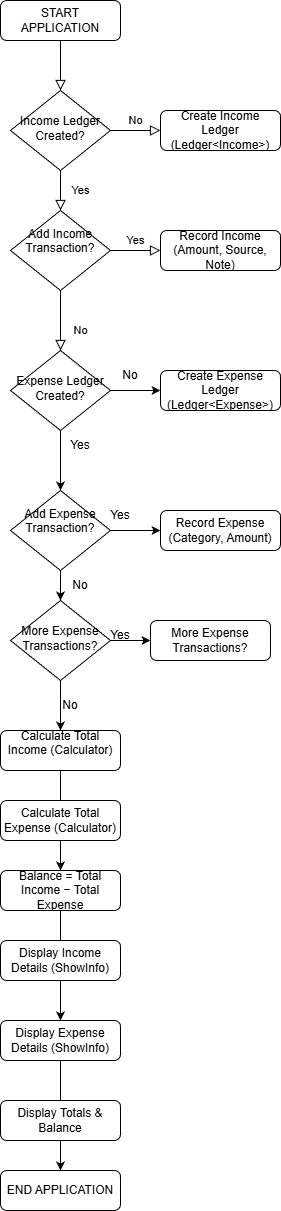

The diagram above was exported from draw.io. Its source (the exported page's mxGraphModel, read from the mxfile embedded in the PNG):
<mxGraphModel dx="1747" dy="1002" grid="1" gridSize="10" guides="1" tooltips="1" connect="1" arrows="1" fold="1" page="1" pageScale="1" pageWidth="827" pageHeight="1169" math="0" shadow="0">
  <root>
    <mxCell id="WIyWlLk6GJQsqaUBKTNV-0" />
    <mxCell id="WIyWlLk6GJQsqaUBKTNV-1" parent="WIyWlLk6GJQsqaUBKTNV-0" />
    <mxCell id="WIyWlLk6GJQsqaUBKTNV-2" edge="1" parent="WIyWlLk6GJQsqaUBKTNV-1" source="WIyWlLk6GJQsqaUBKTNV-3" style="rounded=0;html=1;jettySize=auto;orthogonalLoop=1;fontSize=11;endArrow=block;endFill=0;endSize=8;strokeWidth=1;shadow=0;labelBackgroundColor=none;edgeStyle=orthogonalEdgeStyle;" target="WIyWlLk6GJQsqaUBKTNV-6" value="">
      <mxGeometry relative="1" as="geometry" />
    </mxCell>
    <mxCell id="WIyWlLk6GJQsqaUBKTNV-3" parent="WIyWlLk6GJQsqaUBKTNV-1" style="rounded=1;whiteSpace=wrap;html=1;fontSize=12;glass=0;strokeWidth=1;shadow=0;" value="START APPLICATION" vertex="1">
      <mxGeometry height="40" width="120" x="160" y="80" as="geometry" />
    </mxCell>
    <mxCell id="WIyWlLk6GJQsqaUBKTNV-4" edge="1" parent="WIyWlLk6GJQsqaUBKTNV-1" source="WIyWlLk6GJQsqaUBKTNV-6" style="rounded=0;html=1;jettySize=auto;orthogonalLoop=1;fontSize=11;endArrow=block;endFill=0;endSize=8;strokeWidth=1;shadow=0;labelBackgroundColor=none;edgeStyle=orthogonalEdgeStyle;" target="WIyWlLk6GJQsqaUBKTNV-10" value="Yes">
      <mxGeometry relative="1" y="20" as="geometry">
        <mxPoint as="offset" />
      </mxGeometry>
    </mxCell>
    <mxCell id="WIyWlLk6GJQsqaUBKTNV-5" edge="1" parent="WIyWlLk6GJQsqaUBKTNV-1" source="WIyWlLk6GJQsqaUBKTNV-6" style="edgeStyle=orthogonalEdgeStyle;rounded=0;html=1;jettySize=auto;orthogonalLoop=1;fontSize=11;endArrow=block;endFill=0;endSize=8;strokeWidth=1;shadow=0;labelBackgroundColor=none;" target="WIyWlLk6GJQsqaUBKTNV-7" value="No">
      <mxGeometry relative="1" y="10" as="geometry">
        <mxPoint as="offset" />
      </mxGeometry>
    </mxCell>
    <mxCell id="WIyWlLk6GJQsqaUBKTNV-6" parent="WIyWlLk6GJQsqaUBKTNV-1" style="rhombus;whiteSpace=wrap;html=1;shadow=0;fontFamily=Helvetica;fontSize=12;align=center;strokeWidth=1;spacing=6;spacingTop=-4;" value="Income Ledger Created?" vertex="1">
      <mxGeometry height="80" width="100" x="170" y="170" as="geometry" />
    </mxCell>
    <mxCell id="WIyWlLk6GJQsqaUBKTNV-7" parent="WIyWlLk6GJQsqaUBKTNV-1" style="rounded=1;whiteSpace=wrap;html=1;fontSize=12;glass=0;strokeWidth=1;shadow=0;" value="Create Income Ledger (Ledger&amp;lt;Income&amp;gt;)" vertex="1">
      <mxGeometry height="40" width="120" x="320" y="190" as="geometry" />
    </mxCell>
    <mxCell id="WIyWlLk6GJQsqaUBKTNV-8" edge="1" parent="WIyWlLk6GJQsqaUBKTNV-1" source="WIyWlLk6GJQsqaUBKTNV-10" style="rounded=0;html=1;jettySize=auto;orthogonalLoop=1;fontSize=11;endArrow=block;endFill=0;endSize=8;strokeWidth=1;shadow=0;labelBackgroundColor=none;edgeStyle=orthogonalEdgeStyle;" value="No">
      <mxGeometry relative="1" x="0.3333" y="20" as="geometry">
        <mxPoint as="offset" />
        <mxPoint x="220" y="430" as="targetPoint" />
      </mxGeometry>
    </mxCell>
    <mxCell id="WIyWlLk6GJQsqaUBKTNV-9" edge="1" parent="WIyWlLk6GJQsqaUBKTNV-1" source="WIyWlLk6GJQsqaUBKTNV-10" style="edgeStyle=orthogonalEdgeStyle;rounded=0;html=1;jettySize=auto;orthogonalLoop=1;fontSize=11;endArrow=block;endFill=0;endSize=8;strokeWidth=1;shadow=0;labelBackgroundColor=none;" target="WIyWlLk6GJQsqaUBKTNV-12" value="Yes">
      <mxGeometry relative="1" y="10" as="geometry">
        <mxPoint as="offset" />
      </mxGeometry>
    </mxCell>
    <mxCell id="WIyWlLk6GJQsqaUBKTNV-10" parent="WIyWlLk6GJQsqaUBKTNV-1" style="rhombus;whiteSpace=wrap;html=1;shadow=0;fontFamily=Helvetica;fontSize=12;align=center;strokeWidth=1;spacing=6;spacingTop=-4;" value="&lt;div&gt;Add Income Transaction?&lt;/div&gt;&lt;div&gt;&lt;br&gt;&lt;/div&gt;" vertex="1">
      <mxGeometry height="80" width="100" x="170" y="290" as="geometry" />
    </mxCell>
    <mxCell id="WIyWlLk6GJQsqaUBKTNV-12" parent="WIyWlLk6GJQsqaUBKTNV-1" style="rounded=1;whiteSpace=wrap;html=1;fontSize=12;glass=0;strokeWidth=1;shadow=0;" value="Record Income (Amount, Source, Note)" vertex="1">
      <mxGeometry height="40" width="120" x="320" y="310" as="geometry" />
    </mxCell>
    <mxCell id="Z96DjAoZgjRX4jGIrVtG-8" edge="1" parent="WIyWlLk6GJQsqaUBKTNV-1" source="Z96DjAoZgjRX4jGIrVtG-3" style="edgeStyle=orthogonalEdgeStyle;rounded=0;orthogonalLoop=1;jettySize=auto;html=1;" target="Z96DjAoZgjRX4jGIrVtG-4" value="">
      <mxGeometry relative="1" as="geometry" />
    </mxCell>
    <mxCell id="Z96DjAoZgjRX4jGIrVtG-12" edge="1" parent="WIyWlLk6GJQsqaUBKTNV-1" source="Z96DjAoZgjRX4jGIrVtG-3" style="edgeStyle=orthogonalEdgeStyle;rounded=0;orthogonalLoop=1;jettySize=auto;html=1;" target="Z96DjAoZgjRX4jGIrVtG-5" value="">
      <mxGeometry relative="1" as="geometry" />
    </mxCell>
    <mxCell id="Z96DjAoZgjRX4jGIrVtG-3" parent="WIyWlLk6GJQsqaUBKTNV-1" style="rhombus;whiteSpace=wrap;html=1;shadow=0;fontFamily=Helvetica;fontSize=12;align=center;strokeWidth=1;spacing=6;spacingTop=-4;" value="Expense Ledger Created?" vertex="1">
      <mxGeometry height="80" width="100" x="170" y="430" as="geometry" />
    </mxCell>
    <mxCell id="Z96DjAoZgjRX4jGIrVtG-10" edge="1" parent="WIyWlLk6GJQsqaUBKTNV-1" source="Z96DjAoZgjRX4jGIrVtG-4" style="edgeStyle=orthogonalEdgeStyle;rounded=0;orthogonalLoop=1;jettySize=auto;html=1;" target="Z96DjAoZgjRX4jGIrVtG-9" value="">
      <mxGeometry relative="1" as="geometry" />
    </mxCell>
    <mxCell id="Z96DjAoZgjRX4jGIrVtG-11" edge="1" parent="WIyWlLk6GJQsqaUBKTNV-1" source="Z96DjAoZgjRX4jGIrVtG-4" style="edgeStyle=orthogonalEdgeStyle;rounded=0;orthogonalLoop=1;jettySize=auto;html=1;" target="Z96DjAoZgjRX4jGIrVtG-6" value="">
      <mxGeometry relative="1" as="geometry" />
    </mxCell>
    <mxCell id="Z96DjAoZgjRX4jGIrVtG-4" parent="WIyWlLk6GJQsqaUBKTNV-1" style="rhombus;whiteSpace=wrap;html=1;shadow=0;fontFamily=Helvetica;fontSize=12;align=center;strokeWidth=1;spacing=6;spacingTop=-4;" value="&lt;div&gt;Add Expense Transaction?&lt;/div&gt;&lt;div&gt;&lt;br&gt;&lt;/div&gt;" vertex="1">
      <mxGeometry height="80" width="100" x="170" y="570" as="geometry" />
    </mxCell>
    <mxCell id="Z96DjAoZgjRX4jGIrVtG-5" parent="WIyWlLk6GJQsqaUBKTNV-1" style="rounded=1;whiteSpace=wrap;html=1;fontSize=12;glass=0;strokeWidth=1;shadow=0;" value="Create Expense Ledger (Ledger&amp;lt;Expense&amp;gt;)" vertex="1">
      <mxGeometry height="40" width="120" x="320" y="450" as="geometry" />
    </mxCell>
    <mxCell id="Z96DjAoZgjRX4jGIrVtG-6" parent="WIyWlLk6GJQsqaUBKTNV-1" style="rounded=1;whiteSpace=wrap;html=1;fontSize=12;glass=0;strokeWidth=1;shadow=0;" value="Record Expense (Category, Amount)" vertex="1">
      <mxGeometry height="40" width="120" x="320" y="590" as="geometry" />
    </mxCell>
    <mxCell id="Z96DjAoZgjRX4jGIrVtG-21" edge="1" parent="WIyWlLk6GJQsqaUBKTNV-1" source="Z96DjAoZgjRX4jGIrVtG-9" style="edgeStyle=orthogonalEdgeStyle;rounded=0;orthogonalLoop=1;jettySize=auto;html=1;" target="Z96DjAoZgjRX4jGIrVtG-19" value="">
      <mxGeometry relative="1" as="geometry" />
    </mxCell>
    <mxCell id="Z96DjAoZgjRX4jGIrVtG-24" edge="1" parent="WIyWlLk6GJQsqaUBKTNV-1" source="Z96DjAoZgjRX4jGIrVtG-9" style="edgeStyle=orthogonalEdgeStyle;rounded=0;orthogonalLoop=1;jettySize=auto;html=1;" target="Z96DjAoZgjRX4jGIrVtG-23" value="">
      <mxGeometry relative="1" as="geometry" />
    </mxCell>
    <mxCell id="Z96DjAoZgjRX4jGIrVtG-9" parent="WIyWlLk6GJQsqaUBKTNV-1" style="rhombus;whiteSpace=wrap;html=1;shadow=0;fontFamily=Helvetica;fontSize=12;align=center;strokeWidth=1;spacing=6;spacingTop=-4;" value="&lt;div&gt;More Expense Transactions?&lt;/div&gt;" vertex="1">
      <mxGeometry height="80" width="100" x="170" y="680" as="geometry" />
    </mxCell>
    <mxCell id="Z96DjAoZgjRX4jGIrVtG-14" parent="WIyWlLk6GJQsqaUBKTNV-1" style="text;html=1;whiteSpace=wrap;strokeColor=none;fillColor=none;align=center;verticalAlign=middle;rounded=0;" value="No" vertex="1">
      <mxGeometry height="30" width="60" x="260" y="440" as="geometry" />
    </mxCell>
    <mxCell id="Z96DjAoZgjRX4jGIrVtG-16" parent="WIyWlLk6GJQsqaUBKTNV-1" style="text;html=1;whiteSpace=wrap;strokeColor=none;fillColor=none;align=center;verticalAlign=middle;rounded=0;" value="Yes" vertex="1">
      <mxGeometry height="30" width="60" x="210" y="510" as="geometry" />
    </mxCell>
    <mxCell id="Z96DjAoZgjRX4jGIrVtG-17" parent="WIyWlLk6GJQsqaUBKTNV-1" style="text;html=1;whiteSpace=wrap;strokeColor=none;fillColor=none;align=center;verticalAlign=middle;rounded=0;" value="Yes" vertex="1">
      <mxGeometry height="30" width="60" x="250" y="580" as="geometry" />
    </mxCell>
    <mxCell id="Z96DjAoZgjRX4jGIrVtG-18" parent="WIyWlLk6GJQsqaUBKTNV-1" style="text;html=1;whiteSpace=wrap;strokeColor=none;fillColor=none;align=center;verticalAlign=middle;rounded=0;" value="No" vertex="1">
      <mxGeometry height="30" width="60" x="210" y="650" as="geometry" />
    </mxCell>
    <mxCell id="Z96DjAoZgjRX4jGIrVtG-19" parent="WIyWlLk6GJQsqaUBKTNV-1" style="rounded=1;whiteSpace=wrap;html=1;fontSize=12;glass=0;strokeWidth=1;shadow=0;" value="More Expense Transactions?" vertex="1">
      <mxGeometry height="40" width="120" x="310" y="700" as="geometry" />
    </mxCell>
    <mxCell id="Z96DjAoZgjRX4jGIrVtG-22" parent="WIyWlLk6GJQsqaUBKTNV-1" style="text;html=1;whiteSpace=wrap;strokeColor=none;fillColor=none;align=center;verticalAlign=middle;rounded=0;" value="Yes" vertex="1">
      <mxGeometry height="30" width="60" x="250" y="700" as="geometry" />
    </mxCell>
    <mxCell id="Z96DjAoZgjRX4jGIrVtG-33" edge="1" parent="WIyWlLk6GJQsqaUBKTNV-1" source="Z96DjAoZgjRX4jGIrVtG-23" style="edgeStyle=orthogonalEdgeStyle;rounded=0;orthogonalLoop=1;jettySize=auto;html=1;" target="Z96DjAoZgjRX4jGIrVtG-27" value="">
      <mxGeometry relative="1" as="geometry" />
    </mxCell>
    <mxCell id="Z96DjAoZgjRX4jGIrVtG-23" parent="WIyWlLk6GJQsqaUBKTNV-1" style="rounded=1;whiteSpace=wrap;html=1;fontSize=12;glass=0;strokeWidth=1;shadow=0;" value="&lt;div&gt;Calculate Total Income (Calculator)&lt;/div&gt;&lt;div&gt;&lt;br&gt;&lt;/div&gt;" vertex="1">
      <mxGeometry height="40" width="120" x="160" y="810" as="geometry" />
    </mxCell>
    <mxCell id="Z96DjAoZgjRX4jGIrVtG-25" parent="WIyWlLk6GJQsqaUBKTNV-1" style="text;html=1;whiteSpace=wrap;strokeColor=none;fillColor=none;align=center;verticalAlign=middle;rounded=0;" value="No" vertex="1">
      <mxGeometry height="30" width="60" x="200" y="770" as="geometry" />
    </mxCell>
    <mxCell id="Z96DjAoZgjRX4jGIrVtG-26" parent="WIyWlLk6GJQsqaUBKTNV-1" style="rounded=1;whiteSpace=wrap;html=1;fontSize=12;glass=0;strokeWidth=1;shadow=0;" value="&lt;div&gt;Calculate Total Expense (Calculator)&lt;/div&gt;" vertex="1">
      <mxGeometry height="40" width="120" x="160" y="880" as="geometry" />
    </mxCell>
    <mxCell id="Z96DjAoZgjRX4jGIrVtG-34" edge="1" parent="WIyWlLk6GJQsqaUBKTNV-1" source="Z96DjAoZgjRX4jGIrVtG-27" style="edgeStyle=orthogonalEdgeStyle;rounded=0;orthogonalLoop=1;jettySize=auto;html=1;" target="Z96DjAoZgjRX4jGIrVtG-29" value="">
      <mxGeometry relative="1" as="geometry" />
    </mxCell>
    <mxCell id="Z96DjAoZgjRX4jGIrVtG-27" parent="WIyWlLk6GJQsqaUBKTNV-1" style="rounded=1;whiteSpace=wrap;html=1;fontSize=12;glass=0;strokeWidth=1;shadow=0;" value="&lt;div&gt;Balance = Total Income − Total Expense&lt;/div&gt;" vertex="1">
      <mxGeometry height="40" width="120" x="160" y="950" as="geometry" />
    </mxCell>
    <mxCell id="Z96DjAoZgjRX4jGIrVtG-28" parent="WIyWlLk6GJQsqaUBKTNV-1" style="rounded=1;whiteSpace=wrap;html=1;fontSize=12;glass=0;strokeWidth=1;shadow=0;" value="&lt;div&gt;Display Income Details (ShowInfo)&lt;/div&gt;" vertex="1">
      <mxGeometry height="40" width="120" x="160" y="1020" as="geometry" />
    </mxCell>
    <mxCell id="Z96DjAoZgjRX4jGIrVtG-35" edge="1" parent="WIyWlLk6GJQsqaUBKTNV-1" source="Z96DjAoZgjRX4jGIrVtG-29" style="edgeStyle=orthogonalEdgeStyle;rounded=0;orthogonalLoop=1;jettySize=auto;html=1;" target="Z96DjAoZgjRX4jGIrVtG-31" value="">
      <mxGeometry relative="1" as="geometry" />
    </mxCell>
    <mxCell id="Z96DjAoZgjRX4jGIrVtG-29" parent="WIyWlLk6GJQsqaUBKTNV-1" style="rounded=1;whiteSpace=wrap;html=1;fontSize=12;glass=0;strokeWidth=1;shadow=0;" value="&lt;div&gt;Display Expense Details (ShowInfo)&lt;/div&gt;" vertex="1">
      <mxGeometry height="40" width="120" x="160" y="1100" as="geometry" />
    </mxCell>
    <mxCell id="Z96DjAoZgjRX4jGIrVtG-30" parent="WIyWlLk6GJQsqaUBKTNV-1" style="rounded=1;whiteSpace=wrap;html=1;fontSize=12;glass=0;strokeWidth=1;shadow=0;" value="&lt;div&gt;Display Totals &amp;amp; Balance&lt;/div&gt;" vertex="1">
      <mxGeometry height="40" width="120" x="160" y="1180" as="geometry" />
    </mxCell>
    <mxCell id="Z96DjAoZgjRX4jGIrVtG-31" parent="WIyWlLk6GJQsqaUBKTNV-1" style="rounded=1;whiteSpace=wrap;html=1;fontSize=12;glass=0;strokeWidth=1;shadow=0;" value="&lt;div&gt;END APPLICATION&lt;/div&gt;" vertex="1">
      <mxGeometry height="40" width="120" x="160" y="1250" as="geometry" />
    </mxCell>
  </root>
</mxGraphModel>